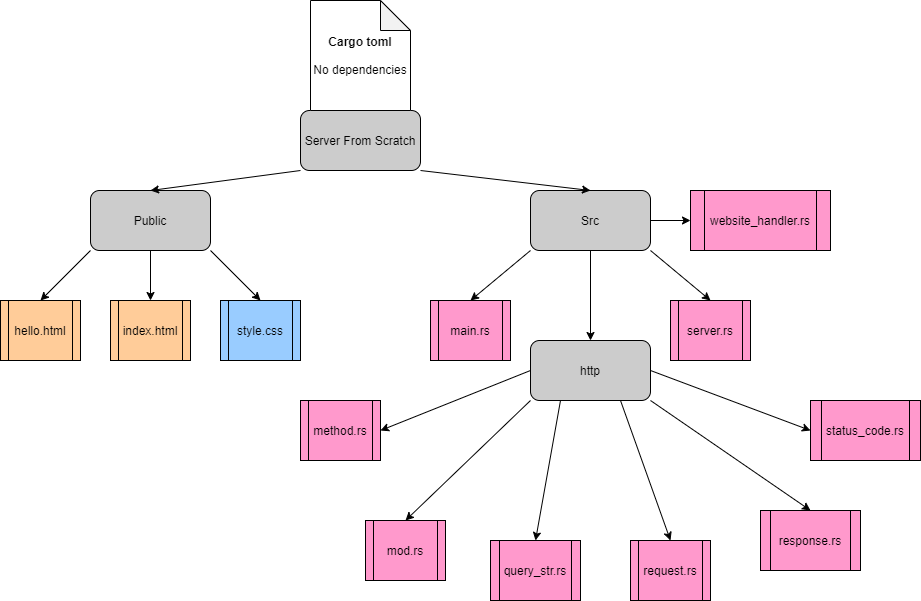

The diagram above was exported from draw.io. Its source (the exported page's mxGraphModel, read from the mxfile embedded in the PNG):
<mxGraphModel dx="1936" dy="806" grid="1" gridSize="10" guides="1" tooltips="1" connect="1" arrows="1" fold="1" page="1" pageScale="1" pageWidth="850" pageHeight="1100" math="0" shadow="0">
  <root>
    <mxCell id="0" />
    <mxCell id="1" parent="0" />
    <mxCell id="ZQlsFEjxSRPz4jeOwLAu-18" value="hello.html" style="shape=process;whiteSpace=wrap;html=1;backgroundOutline=1;fillColor=#FFCC99;" parent="1" vertex="1">
      <mxGeometry x="-495" y="510" width="80" height="60" as="geometry" />
    </mxCell>
    <mxCell id="ZQlsFEjxSRPz4jeOwLAu-17" value="style.css" style="shape=process;whiteSpace=wrap;html=1;backgroundOutline=1;fillColor=#99CCFF;" parent="1" vertex="1">
      <mxGeometry x="-275" y="510" width="80" height="60" as="geometry" />
    </mxCell>
    <mxCell id="ZQlsFEjxSRPz4jeOwLAu-16" value="index.html" style="shape=process;whiteSpace=wrap;html=1;backgroundOutline=1;fillColor=#FFCC99;" parent="1" vertex="1">
      <mxGeometry x="-385" y="510" width="80" height="60" as="geometry" />
    </mxCell>
    <mxCell id="ZQlsFEjxSRPz4jeOwLAu-1" value="Public" style="rounded=1;whiteSpace=wrap;html=1;fillColor=#CCCCCC;" parent="1" vertex="1">
      <mxGeometry x="-405" y="400" width="120" height="60" as="geometry" />
    </mxCell>
    <mxCell id="ZQlsFEjxSRPz4jeOwLAu-2" value="Src" style="rounded=1;whiteSpace=wrap;html=1;fillColor=#CCCCCC;" parent="1" vertex="1">
      <mxGeometry x="35" y="400" width="120" height="60" as="geometry" />
    </mxCell>
    <mxCell id="ZQlsFEjxSRPz4jeOwLAu-7" value="" style="endArrow=classic;html=1;exitX=0.5;exitY=1;exitDx=0;exitDy=0;entryX=0.5;entryY=0;entryDx=0;entryDy=0;" parent="1" source="ZQlsFEjxSRPz4jeOwLAu-1" edge="1">
      <mxGeometry width="50" height="50" relative="1" as="geometry">
        <mxPoint x="-225" y="650" as="sourcePoint" />
        <mxPoint x="-345" y="510" as="targetPoint" />
      </mxGeometry>
    </mxCell>
    <mxCell id="ZQlsFEjxSRPz4jeOwLAu-8" value="Server From Scratch" style="rounded=1;whiteSpace=wrap;html=1;fillColor=#CCCCCC;" parent="1" vertex="1">
      <mxGeometry x="-195" y="320" width="120" height="60" as="geometry" />
    </mxCell>
    <mxCell id="ZQlsFEjxSRPz4jeOwLAu-9" value="" style="endArrow=classic;html=1;entryX=0.5;entryY=0;entryDx=0;entryDy=0;exitX=0;exitY=1;exitDx=0;exitDy=0;" parent="1" source="ZQlsFEjxSRPz4jeOwLAu-8" target="ZQlsFEjxSRPz4jeOwLAu-1" edge="1">
      <mxGeometry width="50" height="50" relative="1" as="geometry">
        <mxPoint x="-185" y="390" as="sourcePoint" />
        <mxPoint x="-105" y="680" as="targetPoint" />
      </mxGeometry>
    </mxCell>
    <mxCell id="ZQlsFEjxSRPz4jeOwLAu-10" value="" style="endArrow=classic;html=1;exitX=1;exitY=1;exitDx=0;exitDy=0;entryX=0.5;entryY=0;entryDx=0;entryDy=0;" parent="1" source="ZQlsFEjxSRPz4jeOwLAu-8" target="ZQlsFEjxSRPz4jeOwLAu-2" edge="1">
      <mxGeometry width="50" height="50" relative="1" as="geometry">
        <mxPoint x="-155" y="650" as="sourcePoint" />
        <mxPoint x="-105" y="600" as="targetPoint" />
      </mxGeometry>
    </mxCell>
    <mxCell id="ZQlsFEjxSRPz4jeOwLAu-15" value="&lt;b&gt;Cargo toml&lt;/b&gt;&lt;br&gt;&lt;br&gt;No dependencies" style="shape=note;whiteSpace=wrap;html=1;backgroundOutline=1;darkOpacity=0.05;" parent="1" vertex="1">
      <mxGeometry x="-185" y="210" width="100" height="110" as="geometry" />
    </mxCell>
    <mxCell id="ZQlsFEjxSRPz4jeOwLAu-19" value="" style="endArrow=classic;html=1;exitX=0;exitY=1;exitDx=0;exitDy=0;entryX=0.5;entryY=0;entryDx=0;entryDy=0;" parent="1" source="ZQlsFEjxSRPz4jeOwLAu-1" target="ZQlsFEjxSRPz4jeOwLAu-18" edge="1">
      <mxGeometry width="50" height="50" relative="1" as="geometry">
        <mxPoint x="-115" y="560" as="sourcePoint" />
        <mxPoint x="-65" y="510" as="targetPoint" />
      </mxGeometry>
    </mxCell>
    <mxCell id="ZQlsFEjxSRPz4jeOwLAu-20" value="" style="endArrow=classic;html=1;exitX=1;exitY=1;exitDx=0;exitDy=0;entryX=0.5;entryY=0;entryDx=0;entryDy=0;" parent="1" source="ZQlsFEjxSRPz4jeOwLAu-1" target="ZQlsFEjxSRPz4jeOwLAu-17" edge="1">
      <mxGeometry width="50" height="50" relative="1" as="geometry">
        <mxPoint x="-115" y="560" as="sourcePoint" />
        <mxPoint x="-85" y="510" as="targetPoint" />
      </mxGeometry>
    </mxCell>
    <mxCell id="ZQlsFEjxSRPz4jeOwLAu-22" value="main.rs" style="shape=process;whiteSpace=wrap;html=1;backgroundOutline=1;fillColor=#FF99CC;" parent="1" vertex="1">
      <mxGeometry x="-65" y="510" width="80" height="60" as="geometry" />
    </mxCell>
    <mxCell id="ZQlsFEjxSRPz4jeOwLAu-23" value="server.rs" style="shape=process;whiteSpace=wrap;html=1;backgroundOutline=1;fillColor=#FF99CC;" parent="1" vertex="1">
      <mxGeometry x="175" y="510" width="80" height="60" as="geometry" />
    </mxCell>
    <mxCell id="ZQlsFEjxSRPz4jeOwLAu-24" value="" style="endArrow=classic;html=1;exitX=0;exitY=1;exitDx=0;exitDy=0;entryX=0.5;entryY=0;entryDx=0;entryDy=0;" parent="1" source="ZQlsFEjxSRPz4jeOwLAu-2" target="ZQlsFEjxSRPz4jeOwLAu-22" edge="1">
      <mxGeometry width="50" height="50" relative="1" as="geometry">
        <mxPoint x="-195" y="600" as="sourcePoint" />
        <mxPoint x="-145" y="550" as="targetPoint" />
      </mxGeometry>
    </mxCell>
    <mxCell id="ZQlsFEjxSRPz4jeOwLAu-26" value="" style="endArrow=classic;html=1;exitX=1;exitY=1;exitDx=0;exitDy=0;entryX=0.5;entryY=0;entryDx=0;entryDy=0;" parent="1" source="ZQlsFEjxSRPz4jeOwLAu-2" target="ZQlsFEjxSRPz4jeOwLAu-23" edge="1">
      <mxGeometry width="50" height="50" relative="1" as="geometry">
        <mxPoint x="-195" y="600" as="sourcePoint" />
        <mxPoint x="-145" y="550" as="targetPoint" />
      </mxGeometry>
    </mxCell>
    <mxCell id="ZQlsFEjxSRPz4jeOwLAu-27" value="http" style="rounded=1;whiteSpace=wrap;html=1;fillColor=#CCCCCC;" parent="1" vertex="1">
      <mxGeometry x="35" y="550" width="120" height="60" as="geometry" />
    </mxCell>
    <mxCell id="ZQlsFEjxSRPz4jeOwLAu-28" value="" style="endArrow=classic;html=1;exitX=0.5;exitY=1;exitDx=0;exitDy=0;entryX=0.5;entryY=0;entryDx=0;entryDy=0;" parent="1" source="ZQlsFEjxSRPz4jeOwLAu-2" target="ZQlsFEjxSRPz4jeOwLAu-27" edge="1">
      <mxGeometry width="50" height="50" relative="1" as="geometry">
        <mxPoint x="-195" y="600" as="sourcePoint" />
        <mxPoint x="-145" y="550" as="targetPoint" />
      </mxGeometry>
    </mxCell>
    <mxCell id="ZQlsFEjxSRPz4jeOwLAu-29" value="mod.rs" style="shape=process;whiteSpace=wrap;html=1;backgroundOutline=1;fillColor=#FF99CC;" parent="1" vertex="1">
      <mxGeometry x="-130" y="730" width="80" height="60" as="geometry" />
    </mxCell>
    <mxCell id="ZQlsFEjxSRPz4jeOwLAu-30" value="query_str.rs" style="shape=process;whiteSpace=wrap;html=1;backgroundOutline=1;fillColor=#FF99CC;" parent="1" vertex="1">
      <mxGeometry x="-5" y="750" width="90" height="60" as="geometry" />
    </mxCell>
    <mxCell id="ZQlsFEjxSRPz4jeOwLAu-31" value="request.rs" style="shape=process;whiteSpace=wrap;html=1;backgroundOutline=1;fillColor=#FF99CC;" parent="1" vertex="1">
      <mxGeometry x="135" y="750" width="80" height="60" as="geometry" />
    </mxCell>
    <mxCell id="ZQlsFEjxSRPz4jeOwLAu-32" value="response.rs" style="shape=process;whiteSpace=wrap;html=1;backgroundOutline=1;fillColor=#FF99CC;" parent="1" vertex="1">
      <mxGeometry x="265" y="720" width="100" height="60" as="geometry" />
    </mxCell>
    <mxCell id="ZQlsFEjxSRPz4jeOwLAu-33" value="status_code.rs" style="shape=process;whiteSpace=wrap;html=1;backgroundOutline=1;fillColor=#FF99CC;" parent="1" vertex="1">
      <mxGeometry x="315" y="610" width="110" height="60" as="geometry" />
    </mxCell>
    <mxCell id="ZQlsFEjxSRPz4jeOwLAu-34" value="method.rs" style="shape=process;whiteSpace=wrap;html=1;backgroundOutline=1;fillColor=#FF99CC;" parent="1" vertex="1">
      <mxGeometry x="-195" y="610" width="80" height="60" as="geometry" />
    </mxCell>
    <mxCell id="ZQlsFEjxSRPz4jeOwLAu-36" value="" style="endArrow=classic;html=1;exitX=0;exitY=0.5;exitDx=0;exitDy=0;entryX=1;entryY=0.5;entryDx=0;entryDy=0;" parent="1" source="ZQlsFEjxSRPz4jeOwLAu-27" target="ZQlsFEjxSRPz4jeOwLAu-34" edge="1">
      <mxGeometry width="50" height="50" relative="1" as="geometry">
        <mxPoint x="-155" y="460" as="sourcePoint" />
        <mxPoint x="-105" y="410" as="targetPoint" />
      </mxGeometry>
    </mxCell>
    <mxCell id="ZQlsFEjxSRPz4jeOwLAu-37" value="" style="endArrow=classic;html=1;entryX=0.5;entryY=0;entryDx=0;entryDy=0;exitX=0;exitY=1;exitDx=0;exitDy=0;" parent="1" source="ZQlsFEjxSRPz4jeOwLAu-27" target="ZQlsFEjxSRPz4jeOwLAu-29" edge="1">
      <mxGeometry width="50" height="50" relative="1" as="geometry">
        <mxPoint x="35" y="600" as="sourcePoint" />
        <mxPoint x="-105" y="410" as="targetPoint" />
      </mxGeometry>
    </mxCell>
    <mxCell id="ZQlsFEjxSRPz4jeOwLAu-38" value="" style="endArrow=classic;html=1;exitX=0.25;exitY=1;exitDx=0;exitDy=0;entryX=0.5;entryY=0;entryDx=0;entryDy=0;" parent="1" source="ZQlsFEjxSRPz4jeOwLAu-27" target="ZQlsFEjxSRPz4jeOwLAu-30" edge="1">
      <mxGeometry width="50" height="50" relative="1" as="geometry">
        <mxPoint x="-155" y="460" as="sourcePoint" />
        <mxPoint x="-105" y="410" as="targetPoint" />
      </mxGeometry>
    </mxCell>
    <mxCell id="ZQlsFEjxSRPz4jeOwLAu-39" value="" style="endArrow=classic;html=1;exitX=0.75;exitY=1;exitDx=0;exitDy=0;entryX=0.5;entryY=0;entryDx=0;entryDy=0;" parent="1" source="ZQlsFEjxSRPz4jeOwLAu-27" target="ZQlsFEjxSRPz4jeOwLAu-31" edge="1">
      <mxGeometry width="50" height="50" relative="1" as="geometry">
        <mxPoint x="-155" y="460" as="sourcePoint" />
        <mxPoint x="-105" y="410" as="targetPoint" />
      </mxGeometry>
    </mxCell>
    <mxCell id="ZQlsFEjxSRPz4jeOwLAu-40" value="" style="endArrow=classic;html=1;exitX=1;exitY=1;exitDx=0;exitDy=0;entryX=0.5;entryY=0;entryDx=0;entryDy=0;" parent="1" source="ZQlsFEjxSRPz4jeOwLAu-27" target="ZQlsFEjxSRPz4jeOwLAu-32" edge="1">
      <mxGeometry width="50" height="50" relative="1" as="geometry">
        <mxPoint x="-155" y="460" as="sourcePoint" />
        <mxPoint x="-105" y="410" as="targetPoint" />
      </mxGeometry>
    </mxCell>
    <mxCell id="ZQlsFEjxSRPz4jeOwLAu-41" value="" style="endArrow=classic;html=1;exitX=1;exitY=0.5;exitDx=0;exitDy=0;entryX=0;entryY=0.5;entryDx=0;entryDy=0;" parent="1" source="ZQlsFEjxSRPz4jeOwLAu-27" target="ZQlsFEjxSRPz4jeOwLAu-33" edge="1">
      <mxGeometry width="50" height="50" relative="1" as="geometry">
        <mxPoint x="-155" y="460" as="sourcePoint" />
        <mxPoint x="-105" y="410" as="targetPoint" />
      </mxGeometry>
    </mxCell>
    <mxCell id="ZQlsFEjxSRPz4jeOwLAu-42" value="website_handler.rs" style="shape=process;whiteSpace=wrap;html=1;backgroundOutline=1;fillColor=#FF99CC;" parent="1" vertex="1">
      <mxGeometry x="195" y="400" width="140" height="60" as="geometry" />
    </mxCell>
    <mxCell id="ZQlsFEjxSRPz4jeOwLAu-43" value="" style="endArrow=classic;html=1;exitX=1;exitY=0.5;exitDx=0;exitDy=0;entryX=0;entryY=0.5;entryDx=0;entryDy=0;" parent="1" source="ZQlsFEjxSRPz4jeOwLAu-2" target="ZQlsFEjxSRPz4jeOwLAu-42" edge="1">
      <mxGeometry width="50" height="50" relative="1" as="geometry">
        <mxPoint x="-5" y="590" as="sourcePoint" />
        <mxPoint x="45" y="540" as="targetPoint" />
      </mxGeometry>
    </mxCell>
  </root>
</mxGraphModel>